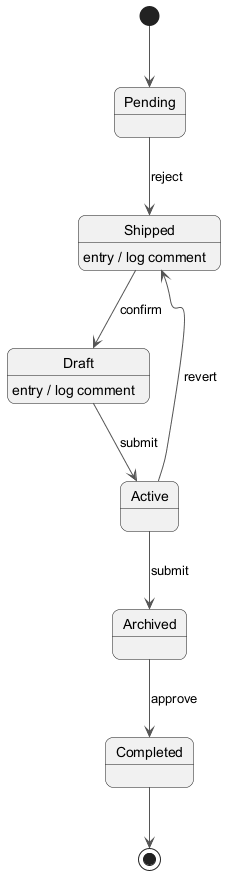

The diagram above was rendered by PlantUML. Its source (embedded in the PNG):
@startuml
skinparam backgroundColor #FFFFFF
skinparam roundCorner 15
skinparam ArrowColor #555555
[*] --> Pending
Pending --> Shipped : reject
Shipped --> Draft : confirm
Shipped : entry / log comment
Draft --> Active : submit
Draft : entry / log comment
Active --> Archived : submit
Archived --> Completed : approve
Active --> Shipped : revert
Completed --> [*]
@enduml